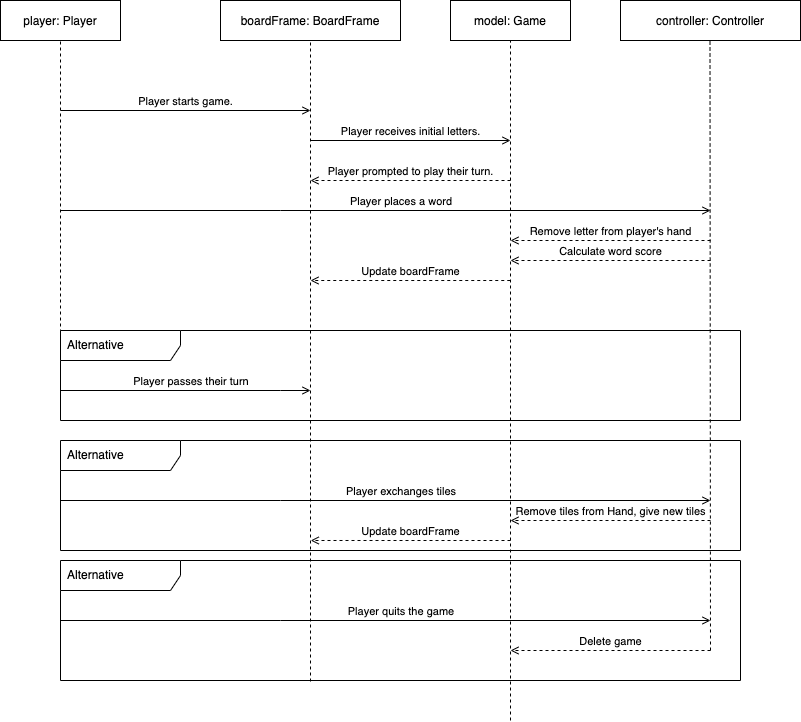

The diagram above was exported from draw.io. Its source (the exported page's mxGraphModel, read from the mxfile embedded in the PNG):
<mxGraphModel dx="946" dy="557" grid="1" gridSize="10" guides="1" tooltips="1" connect="1" arrows="1" fold="1" page="1" pageScale="1" pageWidth="850" pageHeight="1100" math="0" shadow="0">
  <root>
    <mxCell id="0" />
    <mxCell id="1" parent="0" />
    <mxCell id="rPcdbHRnnNL0TZUlDAYf-1" value="player: Player" style="fontStyle=0;" vertex="1" parent="1">
      <mxGeometry x="10" y="50" width="120" height="40" as="geometry" />
    </mxCell>
    <mxCell id="rPcdbHRnnNL0TZUlDAYf-2" value="boardFrame: BoardFrame" style="fontStyle=0;" vertex="1" parent="1">
      <mxGeometry x="230" y="50" width="180" height="40" as="geometry" />
    </mxCell>
    <mxCell id="rPcdbHRnnNL0TZUlDAYf-3" value="controller: Controller" style="fontStyle=0;" vertex="1" parent="1">
      <mxGeometry x="630" y="50" width="180" height="40" as="geometry" />
    </mxCell>
    <mxCell id="rPcdbHRnnNL0TZUlDAYf-5" value="" style="endArrow=none;dashed=1;html=1;rounded=0;entryX=0.5;entryY=1;entryDx=0;entryDy=0;" edge="1" parent="1" target="rPcdbHRnnNL0TZUlDAYf-1">
      <mxGeometry width="50" height="50" relative="1" as="geometry">
        <mxPoint x="70" y="400" as="sourcePoint" />
        <mxPoint x="170" y="100" as="targetPoint" />
      </mxGeometry>
    </mxCell>
    <mxCell id="rPcdbHRnnNL0TZUlDAYf-6" value="Player starts game." style="endArrow=open;html=1;rounded=0;align=center;verticalAlign=bottom;endFill=0;labelBackgroundColor=none;" edge="1" parent="1">
      <mxGeometry relative="1" as="geometry">
        <mxPoint x="70" y="160" as="sourcePoint" />
        <mxPoint x="320" y="160" as="targetPoint" />
      </mxGeometry>
    </mxCell>
    <mxCell id="rPcdbHRnnNL0TZUlDAYf-8" value="" style="endArrow=none;dashed=1;html=1;rounded=0;entryX=0.5;entryY=1;entryDx=0;entryDy=0;" edge="1" parent="1" target="rPcdbHRnnNL0TZUlDAYf-2">
      <mxGeometry width="50" height="50" relative="1" as="geometry">
        <mxPoint x="320" y="731" as="sourcePoint" />
        <mxPoint x="419.5" y="110" as="targetPoint" />
      </mxGeometry>
    </mxCell>
    <mxCell id="rPcdbHRnnNL0TZUlDAYf-9" value="" style="endArrow=none;dashed=1;html=1;rounded=0;" edge="1" parent="1">
      <mxGeometry width="50" height="50" relative="1" as="geometry">
        <mxPoint x="720" y="700" as="sourcePoint" />
        <mxPoint x="719.5" y="90" as="targetPoint" />
      </mxGeometry>
    </mxCell>
    <mxCell id="rPcdbHRnnNL0TZUlDAYf-10" value="model: Game" style="fontStyle=0;" vertex="1" parent="1">
      <mxGeometry x="460" y="50" width="120" height="40" as="geometry" />
    </mxCell>
    <mxCell id="rPcdbHRnnNL0TZUlDAYf-12" value="Player receives initial letters." style="endArrow=open;html=1;rounded=0;align=center;verticalAlign=bottom;endFill=0;labelBackgroundColor=none;" edge="1" parent="1">
      <mxGeometry relative="1" as="geometry">
        <mxPoint x="320" y="190" as="sourcePoint" />
        <mxPoint x="520" y="190" as="targetPoint" />
      </mxGeometry>
    </mxCell>
    <mxCell id="rPcdbHRnnNL0TZUlDAYf-13" value="" style="endArrow=none;dashed=1;html=1;rounded=0;entryX=0.5;entryY=1;entryDx=0;entryDy=0;" edge="1" parent="1" target="rPcdbHRnnNL0TZUlDAYf-10">
      <mxGeometry width="50" height="50" relative="1" as="geometry">
        <mxPoint x="520" y="770" as="sourcePoint" />
        <mxPoint x="519.5" y="100" as="targetPoint" />
      </mxGeometry>
    </mxCell>
    <mxCell id="rPcdbHRnnNL0TZUlDAYf-14" value="Player prompted to play their turn." style="endArrow=open;html=1;rounded=0;align=center;verticalAlign=bottom;endFill=0;labelBackgroundColor=none;strokeColor=default;dashed=1;" edge="1" parent="1">
      <mxGeometry relative="1" as="geometry">
        <mxPoint x="520" y="230" as="sourcePoint" />
        <mxPoint x="320" y="230" as="targetPoint" />
        <mxPoint as="offset" />
      </mxGeometry>
    </mxCell>
    <mxCell id="rPcdbHRnnNL0TZUlDAYf-15" value="Player places a word&amp;nbsp;" style="endArrow=open;html=1;rounded=0;align=center;verticalAlign=bottom;endFill=0;labelBackgroundColor=none;" edge="1" parent="1">
      <mxGeometry x="0.0526" relative="1" as="geometry">
        <mxPoint x="70" y="260" as="sourcePoint" />
        <mxPoint x="720" y="260" as="targetPoint" />
        <Array as="points">
          <mxPoint x="290" y="260" />
        </Array>
        <mxPoint as="offset" />
      </mxGeometry>
    </mxCell>
    <mxCell id="rPcdbHRnnNL0TZUlDAYf-16" value="Alternative" style="shape=umlFrame;whiteSpace=wrap;html=1;width=120;height=30;boundedLbl=1;verticalAlign=middle;align=left;spacingLeft=5;" vertex="1" parent="1">
      <mxGeometry x="70" y="380" width="680" height="90" as="geometry" />
    </mxCell>
    <mxCell id="rPcdbHRnnNL0TZUlDAYf-17" value="Player passes their turn&amp;nbsp;" style="endArrow=open;html=1;rounded=0;align=center;verticalAlign=bottom;endFill=0;labelBackgroundColor=none;" edge="1" parent="1">
      <mxGeometry x="0.0526" relative="1" as="geometry">
        <mxPoint x="70" y="440" as="sourcePoint" />
        <mxPoint x="320" y="440" as="targetPoint" />
        <Array as="points">
          <mxPoint x="290" y="440" />
        </Array>
        <mxPoint as="offset" />
      </mxGeometry>
    </mxCell>
    <mxCell id="rPcdbHRnnNL0TZUlDAYf-19" value="Alternative" style="shape=umlFrame;whiteSpace=wrap;html=1;width=120;height=30;boundedLbl=1;verticalAlign=middle;align=left;spacingLeft=5;" vertex="1" parent="1">
      <mxGeometry x="70" y="490" width="680" height="110" as="geometry" />
    </mxCell>
    <mxCell id="rPcdbHRnnNL0TZUlDAYf-20" value="Player exchanges tiles&amp;nbsp;" style="endArrow=open;html=1;rounded=0;align=center;verticalAlign=bottom;endFill=0;labelBackgroundColor=none;" edge="1" parent="1">
      <mxGeometry x="0.0526" relative="1" as="geometry">
        <mxPoint x="70" y="550" as="sourcePoint" />
        <mxPoint x="720" y="550" as="targetPoint" />
        <Array as="points">
          <mxPoint x="290" y="550" />
        </Array>
        <mxPoint as="offset" />
      </mxGeometry>
    </mxCell>
    <mxCell id="rPcdbHRnnNL0TZUlDAYf-21" value="Alternative" style="shape=umlFrame;whiteSpace=wrap;html=1;width=120;height=30;boundedLbl=1;verticalAlign=middle;align=left;spacingLeft=5;" vertex="1" parent="1">
      <mxGeometry x="70" y="610" width="680" height="120" as="geometry" />
    </mxCell>
    <mxCell id="rPcdbHRnnNL0TZUlDAYf-22" value="Player quits the game&amp;nbsp;" style="endArrow=open;html=1;rounded=0;align=center;verticalAlign=bottom;endFill=0;labelBackgroundColor=none;" edge="1" parent="1">
      <mxGeometry x="0.0526" relative="1" as="geometry">
        <mxPoint x="70" y="670" as="sourcePoint" />
        <mxPoint x="720" y="670" as="targetPoint" />
        <Array as="points">
          <mxPoint x="290" y="670" />
        </Array>
        <mxPoint as="offset" />
      </mxGeometry>
    </mxCell>
    <mxCell id="rPcdbHRnnNL0TZUlDAYf-24" value="Remove letter from player's hand" style="endArrow=open;html=1;rounded=0;align=center;verticalAlign=bottom;endFill=0;labelBackgroundColor=none;strokeColor=default;dashed=1;" edge="1" parent="1">
      <mxGeometry relative="1" as="geometry">
        <mxPoint x="720" y="290" as="sourcePoint" />
        <mxPoint x="520" y="290" as="targetPoint" />
        <mxPoint as="offset" />
      </mxGeometry>
    </mxCell>
    <mxCell id="rPcdbHRnnNL0TZUlDAYf-25" value="Calculate word score" style="endArrow=open;html=1;rounded=0;align=center;verticalAlign=bottom;endFill=0;labelBackgroundColor=none;strokeColor=default;dashed=1;" edge="1" parent="1">
      <mxGeometry relative="1" as="geometry">
        <mxPoint x="720" y="310" as="sourcePoint" />
        <mxPoint x="520" y="310" as="targetPoint" />
        <mxPoint as="offset" />
      </mxGeometry>
    </mxCell>
    <mxCell id="rPcdbHRnnNL0TZUlDAYf-27" value="Remove tiles from Hand, give new tiles" style="endArrow=open;html=1;rounded=0;align=center;verticalAlign=bottom;endFill=0;labelBackgroundColor=none;strokeColor=default;dashed=1;" edge="1" parent="1">
      <mxGeometry relative="1" as="geometry">
        <mxPoint x="720" y="570" as="sourcePoint" />
        <mxPoint x="520" y="570" as="targetPoint" />
        <mxPoint as="offset" />
      </mxGeometry>
    </mxCell>
    <mxCell id="rPcdbHRnnNL0TZUlDAYf-28" value="Delete game" style="endArrow=open;html=1;rounded=0;align=center;verticalAlign=bottom;endFill=0;labelBackgroundColor=none;strokeColor=default;dashed=1;" edge="1" parent="1">
      <mxGeometry relative="1" as="geometry">
        <mxPoint x="720" y="700" as="sourcePoint" />
        <mxPoint x="520" y="700" as="targetPoint" />
        <mxPoint as="offset" />
      </mxGeometry>
    </mxCell>
    <mxCell id="rPcdbHRnnNL0TZUlDAYf-30" value="Update boardFrame" style="endArrow=open;html=1;rounded=0;align=center;verticalAlign=bottom;endFill=0;labelBackgroundColor=none;strokeColor=default;dashed=1;entryX=0.368;entryY=0.909;entryDx=0;entryDy=0;entryPerimeter=0;" edge="1" parent="1" target="rPcdbHRnnNL0TZUlDAYf-19">
      <mxGeometry relative="1" as="geometry">
        <mxPoint x="520" y="590" as="sourcePoint" />
        <mxPoint x="520" y="590" as="targetPoint" />
        <mxPoint as="offset" />
      </mxGeometry>
    </mxCell>
    <mxCell id="rPcdbHRnnNL0TZUlDAYf-31" value="Update boardFrame" style="endArrow=open;html=1;rounded=0;align=center;verticalAlign=bottom;endFill=0;labelBackgroundColor=none;strokeColor=default;dashed=1;entryX=0.368;entryY=0.909;entryDx=0;entryDy=0;entryPerimeter=0;" edge="1" parent="1">
      <mxGeometry relative="1" as="geometry">
        <mxPoint x="519.76" y="330.01" as="sourcePoint" />
        <mxPoint x="320" y="330" as="targetPoint" />
        <mxPoint as="offset" />
      </mxGeometry>
    </mxCell>
  </root>
</mxGraphModel>